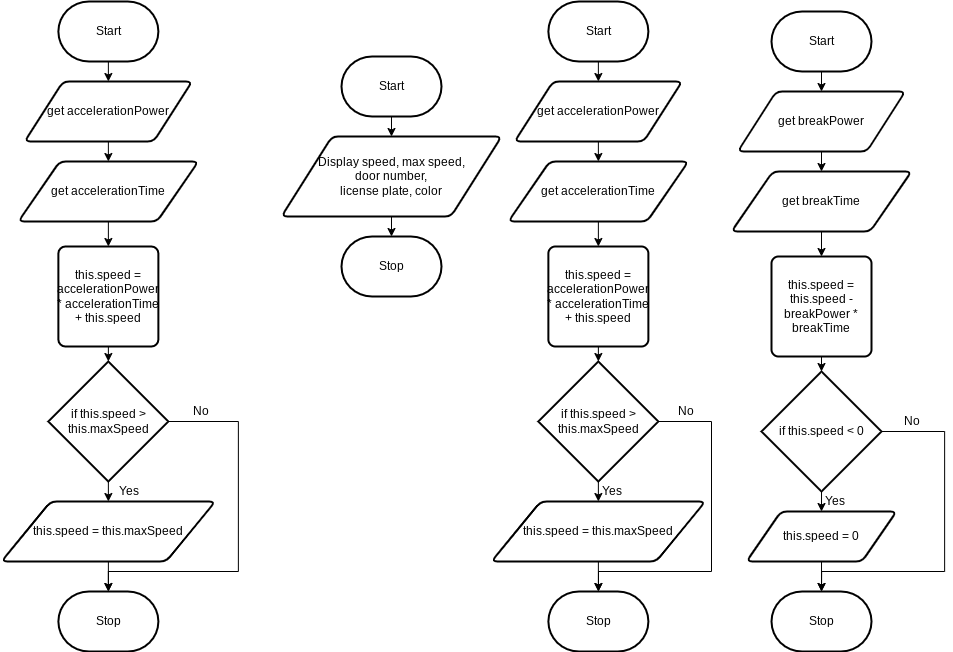

The diagram above was exported from draw.io. Its source (the exported page's mxGraphModel, read from the mxfile embedded in the PNG):
<mxGraphModel dx="912" dy="1773" grid="1" gridSize="10" guides="1" tooltips="1" connect="1" arrows="1" fold="1" page="1" pageScale="1" pageWidth="827" pageHeight="1169" math="0" shadow="0">
  <root>
    <mxCell id="0" />
    <mxCell id="1" parent="0" />
    <mxCell id="2" value="" style="edgeStyle=none;html=1;" edge="1" parent="1" source="3" target="5">
      <mxGeometry relative="1" as="geometry" />
    </mxCell>
    <mxCell id="3" value="Start" style="strokeWidth=2;html=1;shape=mxgraph.flowchart.terminator;whiteSpace=wrap;" vertex="1" parent="1">
      <mxGeometry x="540" y="20" width="100" height="60" as="geometry" />
    </mxCell>
    <mxCell id="4" value="" style="edgeStyle=none;html=1;" edge="1" parent="1" source="5" target="6">
      <mxGeometry relative="1" as="geometry" />
    </mxCell>
    <mxCell id="5" value="Display speed, max speed, &lt;br&gt;door number, &lt;br&gt;license plate, color" style="shape=parallelogram;html=1;strokeWidth=2;perimeter=parallelogramPerimeter;whiteSpace=wrap;rounded=1;arcSize=12;size=0.23;" vertex="1" parent="1">
      <mxGeometry x="480" y="100" width="220" height="80" as="geometry" />
    </mxCell>
    <mxCell id="6" value="Stop" style="strokeWidth=2;html=1;shape=mxgraph.flowchart.terminator;whiteSpace=wrap;" vertex="1" parent="1">
      <mxGeometry x="540" y="200" width="100" height="60" as="geometry" />
    </mxCell>
    <mxCell id="7" value="" style="edgeStyle=none;html=1;" edge="1" parent="1" source="8">
      <mxGeometry relative="1" as="geometry">
        <mxPoint x="306.87" y="45" as="targetPoint" />
      </mxGeometry>
    </mxCell>
    <mxCell id="8" value="Start" style="strokeWidth=2;html=1;shape=mxgraph.flowchart.terminator;whiteSpace=wrap;" vertex="1" parent="1">
      <mxGeometry x="256.87" y="-35" width="100" height="60" as="geometry" />
    </mxCell>
    <mxCell id="9" value="" style="edgeStyle=none;html=1;" edge="1" parent="1" source="10" target="12">
      <mxGeometry relative="1" as="geometry" />
    </mxCell>
    <mxCell id="10" value="get accelerationPower" style="shape=parallelogram;html=1;strokeWidth=2;perimeter=parallelogramPerimeter;whiteSpace=wrap;rounded=1;arcSize=12;size=0.23;" vertex="1" parent="1">
      <mxGeometry x="223.12" y="45" width="167.5" height="60" as="geometry" />
    </mxCell>
    <mxCell id="11" value="" style="edgeStyle=none;html=1;" edge="1" parent="1" source="12" target="14">
      <mxGeometry relative="1" as="geometry" />
    </mxCell>
    <mxCell id="12" value="get accelerationTime" style="shape=parallelogram;html=1;strokeWidth=2;perimeter=parallelogramPerimeter;whiteSpace=wrap;rounded=1;arcSize=12;size=0.23;" vertex="1" parent="1">
      <mxGeometry x="216.87" y="125" width="180" height="60" as="geometry" />
    </mxCell>
    <mxCell id="13" value="" style="edgeStyle=none;html=1;" edge="1" parent="1" source="14" target="17">
      <mxGeometry relative="1" as="geometry" />
    </mxCell>
    <mxCell id="14" value="this.speed = accelerationPower * accelerationTime + this.speed" style="rounded=1;whiteSpace=wrap;html=1;absoluteArcSize=1;arcSize=14;strokeWidth=2;" vertex="1" parent="1">
      <mxGeometry x="256.87" y="210" width="100" height="100" as="geometry" />
    </mxCell>
    <mxCell id="15" value="" style="edgeStyle=none;html=1;" edge="1" parent="1" source="17" target="19">
      <mxGeometry relative="1" as="geometry" />
    </mxCell>
    <mxCell id="16" style="edgeStyle=none;html=1;entryX=0.5;entryY=0;entryDx=0;entryDy=0;entryPerimeter=0;rounded=0;" edge="1" parent="1" source="17" target="20">
      <mxGeometry relative="1" as="geometry">
        <Array as="points">
          <mxPoint x="436.87" y="385" />
          <mxPoint x="436.87" y="535" />
          <mxPoint x="306.87" y="535" />
        </Array>
      </mxGeometry>
    </mxCell>
    <mxCell id="17" value="if this.speed &amp;gt; this.maxSpeed" style="strokeWidth=2;html=1;shape=mxgraph.flowchart.decision;whiteSpace=wrap;" vertex="1" parent="1">
      <mxGeometry x="246.87" y="325" width="120" height="120" as="geometry" />
    </mxCell>
    <mxCell id="18" value="" style="edgeStyle=none;html=1;" edge="1" parent="1" source="19" target="20">
      <mxGeometry relative="1" as="geometry" />
    </mxCell>
    <mxCell id="19" value="this.speed = this.maxSpeed" style="shape=parallelogram;html=1;strokeWidth=2;perimeter=parallelogramPerimeter;whiteSpace=wrap;rounded=1;arcSize=12;size=0.23;" vertex="1" parent="1">
      <mxGeometry x="200" y="465" width="213.75" height="60" as="geometry" />
    </mxCell>
    <mxCell id="20" value="Stop" style="strokeWidth=2;html=1;shape=mxgraph.flowchart.terminator;whiteSpace=wrap;" vertex="1" parent="1">
      <mxGeometry x="256.88" y="555" width="100" height="60" as="geometry" />
    </mxCell>
    <mxCell id="21" value="" style="edgeStyle=none;html=1;" edge="1" parent="1" source="22">
      <mxGeometry relative="1" as="geometry">
        <mxPoint x="796.87" y="45" as="targetPoint" />
      </mxGeometry>
    </mxCell>
    <mxCell id="22" value="Start" style="strokeWidth=2;html=1;shape=mxgraph.flowchart.terminator;whiteSpace=wrap;" vertex="1" parent="1">
      <mxGeometry x="746.87" y="-35" width="100" height="60" as="geometry" />
    </mxCell>
    <mxCell id="23" value="" style="edgeStyle=none;html=1;" edge="1" parent="1" source="24" target="26">
      <mxGeometry relative="1" as="geometry" />
    </mxCell>
    <mxCell id="24" value="get accelerationPower" style="shape=parallelogram;html=1;strokeWidth=2;perimeter=parallelogramPerimeter;whiteSpace=wrap;rounded=1;arcSize=12;size=0.23;" vertex="1" parent="1">
      <mxGeometry x="713.12" y="45" width="167.5" height="60" as="geometry" />
    </mxCell>
    <mxCell id="25" value="" style="edgeStyle=none;html=1;" edge="1" parent="1" source="26" target="28">
      <mxGeometry relative="1" as="geometry" />
    </mxCell>
    <mxCell id="26" value="get accelerationTime" style="shape=parallelogram;html=1;strokeWidth=2;perimeter=parallelogramPerimeter;whiteSpace=wrap;rounded=1;arcSize=12;size=0.23;" vertex="1" parent="1">
      <mxGeometry x="706.87" y="125" width="180" height="60" as="geometry" />
    </mxCell>
    <mxCell id="27" value="" style="edgeStyle=none;html=1;" edge="1" parent="1" source="28" target="31">
      <mxGeometry relative="1" as="geometry" />
    </mxCell>
    <mxCell id="28" value="this.speed = accelerationPower * accelerationTime + this.speed" style="rounded=1;whiteSpace=wrap;html=1;absoluteArcSize=1;arcSize=14;strokeWidth=2;" vertex="1" parent="1">
      <mxGeometry x="746.87" y="210" width="100" height="100" as="geometry" />
    </mxCell>
    <mxCell id="29" value="" style="edgeStyle=none;html=1;" edge="1" parent="1" source="31" target="33">
      <mxGeometry relative="1" as="geometry" />
    </mxCell>
    <mxCell id="30" style="edgeStyle=none;html=1;rounded=0;" edge="1" parent="1" source="31" target="34">
      <mxGeometry relative="1" as="geometry">
        <Array as="points">
          <mxPoint x="910" y="385" />
          <mxPoint x="910" y="535" />
          <mxPoint x="797" y="535" />
        </Array>
      </mxGeometry>
    </mxCell>
    <mxCell id="31" value="if this.speed &amp;gt; this.maxSpeed" style="strokeWidth=2;html=1;shape=mxgraph.flowchart.decision;whiteSpace=wrap;" vertex="1" parent="1">
      <mxGeometry x="736.87" y="325" width="120" height="120" as="geometry" />
    </mxCell>
    <mxCell id="32" value="" style="edgeStyle=none;html=1;" edge="1" parent="1" source="33" target="34">
      <mxGeometry relative="1" as="geometry" />
    </mxCell>
    <mxCell id="33" value="this.speed = this.maxSpeed" style="shape=parallelogram;html=1;strokeWidth=2;perimeter=parallelogramPerimeter;whiteSpace=wrap;rounded=1;arcSize=12;size=0.23;" vertex="1" parent="1">
      <mxGeometry x="690" y="465" width="213.75" height="60" as="geometry" />
    </mxCell>
    <mxCell id="34" value="Stop" style="strokeWidth=2;html=1;shape=mxgraph.flowchart.terminator;whiteSpace=wrap;" vertex="1" parent="1">
      <mxGeometry x="746.88" y="555" width="100" height="60" as="geometry" />
    </mxCell>
    <mxCell id="35" value="" style="edgeStyle=none;html=1;" edge="1" parent="1" source="36">
      <mxGeometry relative="1" as="geometry">
        <mxPoint x="1019.9999999999999" y="55" as="targetPoint" />
      </mxGeometry>
    </mxCell>
    <mxCell id="36" value="Start" style="strokeWidth=2;html=1;shape=mxgraph.flowchart.terminator;whiteSpace=wrap;" vertex="1" parent="1">
      <mxGeometry x="969.9999999999999" y="-25" width="100" height="60" as="geometry" />
    </mxCell>
    <mxCell id="37" value="" style="edgeStyle=none;html=1;" edge="1" parent="1" source="38" target="40">
      <mxGeometry relative="1" as="geometry" />
    </mxCell>
    <mxCell id="38" value="get breakPower" style="shape=parallelogram;html=1;strokeWidth=2;perimeter=parallelogramPerimeter;whiteSpace=wrap;rounded=1;arcSize=12;size=0.23;" vertex="1" parent="1">
      <mxGeometry x="936.25" y="55" width="167.5" height="60" as="geometry" />
    </mxCell>
    <mxCell id="39" value="" style="edgeStyle=none;html=1;" edge="1" parent="1" source="40" target="42">
      <mxGeometry relative="1" as="geometry" />
    </mxCell>
    <mxCell id="40" value="get breakTime" style="shape=parallelogram;html=1;strokeWidth=2;perimeter=parallelogramPerimeter;whiteSpace=wrap;rounded=1;arcSize=12;size=0.23;" vertex="1" parent="1">
      <mxGeometry x="930" y="135" width="180" height="60" as="geometry" />
    </mxCell>
    <mxCell id="41" value="" style="edgeStyle=none;html=1;" edge="1" parent="1" source="42" target="45">
      <mxGeometry relative="1" as="geometry" />
    </mxCell>
    <mxCell id="42" value="this.speed = this.speed - breakPower * breakTime" style="rounded=1;whiteSpace=wrap;html=1;absoluteArcSize=1;arcSize=14;strokeWidth=2;" vertex="1" parent="1">
      <mxGeometry x="969.9999999999999" y="220" width="100" height="100" as="geometry" />
    </mxCell>
    <mxCell id="43" value="" style="edgeStyle=none;html=1;" edge="1" parent="1" source="45" target="47">
      <mxGeometry relative="1" as="geometry" />
    </mxCell>
    <mxCell id="44" style="edgeStyle=none;rounded=0;html=1;entryX=0.5;entryY=0;entryDx=0;entryDy=0;entryPerimeter=0;" edge="1" parent="1" source="45" target="48">
      <mxGeometry relative="1" as="geometry">
        <Array as="points">
          <mxPoint x="1143.13" y="395" />
          <mxPoint x="1143.13" y="535" />
          <mxPoint x="1020.13" y="535" />
        </Array>
      </mxGeometry>
    </mxCell>
    <mxCell id="45" value="if this.speed &amp;lt; 0" style="strokeWidth=2;html=1;shape=mxgraph.flowchart.decision;whiteSpace=wrap;" vertex="1" parent="1">
      <mxGeometry x="959.9999999999999" y="335" width="120" height="120" as="geometry" />
    </mxCell>
    <mxCell id="46" value="" style="edgeStyle=none;html=1;" edge="1" parent="1" source="47" target="48">
      <mxGeometry relative="1" as="geometry" />
    </mxCell>
    <mxCell id="47" value="this.speed = 0" style="shape=parallelogram;html=1;strokeWidth=2;perimeter=parallelogramPerimeter;whiteSpace=wrap;rounded=1;arcSize=12;size=0.23;" vertex="1" parent="1">
      <mxGeometry x="945.01" y="475" width="150" height="50" as="geometry" />
    </mxCell>
    <mxCell id="48" value="Stop" style="strokeWidth=2;html=1;shape=mxgraph.flowchart.terminator;whiteSpace=wrap;" vertex="1" parent="1">
      <mxGeometry x="970.0100000000001" y="555" width="100" height="60" as="geometry" />
    </mxCell>
    <mxCell id="49" value="Yes&lt;br&gt;" style="text;html=1;resizable=0;autosize=1;align=center;verticalAlign=middle;points=[];fillColor=none;strokeColor=none;rounded=0;" vertex="1" parent="1">
      <mxGeometry x="790" y="445" width="40" height="20" as="geometry" />
    </mxCell>
    <mxCell id="50" value="No" style="text;html=1;resizable=0;autosize=1;align=center;verticalAlign=middle;points=[];fillColor=none;strokeColor=none;rounded=0;" vertex="1" parent="1">
      <mxGeometry x="868.75" y="365" width="30" height="20" as="geometry" />
    </mxCell>
    <mxCell id="51" value="Yes&lt;br&gt;" style="text;html=1;resizable=0;autosize=1;align=center;verticalAlign=middle;points=[];fillColor=none;strokeColor=none;rounded=0;" vertex="1" parent="1">
      <mxGeometry x="1013.13" y="455" width="40" height="20" as="geometry" />
    </mxCell>
    <mxCell id="52" value="No" style="text;html=1;resizable=0;autosize=1;align=center;verticalAlign=middle;points=[];fillColor=none;strokeColor=none;rounded=0;" vertex="1" parent="1">
      <mxGeometry x="1095.0100000000002" y="375" width="30" height="20" as="geometry" />
    </mxCell>
    <mxCell id="53" value="Yes&lt;br&gt;" style="text;html=1;resizable=0;autosize=1;align=center;verticalAlign=middle;points=[];fillColor=none;strokeColor=none;rounded=0;" vertex="1" parent="1">
      <mxGeometry x="306.87" y="445" width="40" height="20" as="geometry" />
    </mxCell>
    <mxCell id="54" value="No" style="text;html=1;resizable=0;autosize=1;align=center;verticalAlign=middle;points=[];fillColor=none;strokeColor=none;rounded=0;" vertex="1" parent="1">
      <mxGeometry x="383.75" y="365" width="30" height="20" as="geometry" />
    </mxCell>
  </root>
</mxGraphModel>